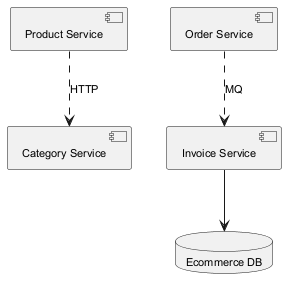

The diagram above was rendered by PlantUML. Its source (embedded in the PNG):
@startuml
skinparam monochrome true
skinparam defaultFontSize 11
component "Category Service" as C_CategoryService
component "Product Service" as C_ProductService
component "Order Service" as C_OrderService
component "Invoice Service" as C_InvoiceService
database "Ecommerce DB" as DB_ecommerce
C_InvoiceService --> DB_ecommerce
C_OrderService ..> C_InvoiceService : MQ
C_ProductService ..> C_CategoryService : HTTP
@enduml